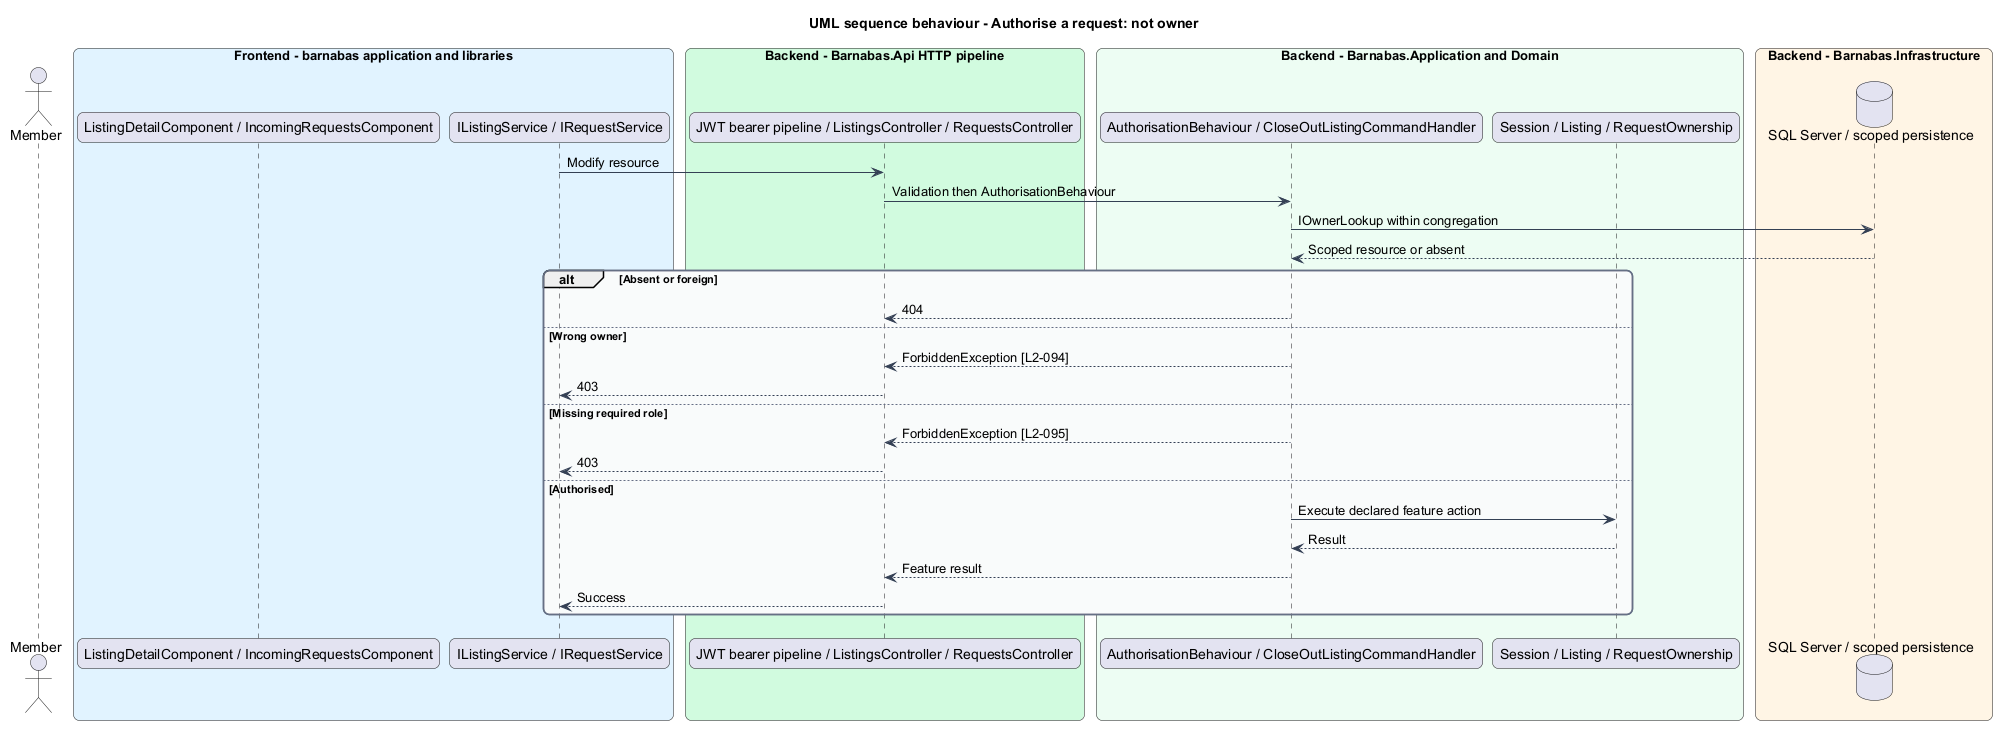

The diagram above was rendered by PlantUML. Its source (embedded in the PNG):
@startuml
title UML sequence behaviour - Authorise a request: not owner
skinparam backgroundColor #FFFFFF
skinparam shadowing false
skinparam roundcorner 12
skinparam defaultFontName Arial
skinparam ArrowColor #344054
skinparam rectangle {
  BorderColor #344054
  FontColor #101828
}
skinparam package {
  BorderColor #667085
  FontColor #101828
  BackgroundColor #F9FAFB
}
actor "Member" as actor
box "Frontend - barnabas application and libraries" #E0F2FE
  participant "ListingDetailComponent / IncomingRequestsComponent" as page
  participant "IListingService / IRequestService" as client
end box
box "Backend - Barnabas.Api HTTP pipeline" #D1FADF
  participant "JWT bearer pipeline / ListingsController / RequestsController" as api
end box
box "Backend - Barnabas.Application and Domain" #ECFDF3
  participant "AuthorisationBehaviour / CloseOutListingCommandHandler" as handler
  participant "Session / Listing / RequestOwnership" as entity
end box
box "Backend - Barnabas.Infrastructure" #FFF4E5
  database "SQL Server / scoped persistence" as db
end box
client -> api : Modify resource
api -> handler : Validation then AuthorisationBehaviour
handler -> db : IOwnerLookup within congregation
db --> handler : Scoped resource or absent
alt Absent or foreign
  handler --> api : 404
else Wrong owner
  handler --> api : ForbiddenException [L2-094]
  api --> client : 403
else Missing required role
  handler --> api : ForbiddenException [L2-095]
  api --> client : 403
else Authorised
  handler -> entity : Execute declared feature action
  entity --> handler : Result
  handler --> api : Feature result
  api --> client : Success
end
@enduml